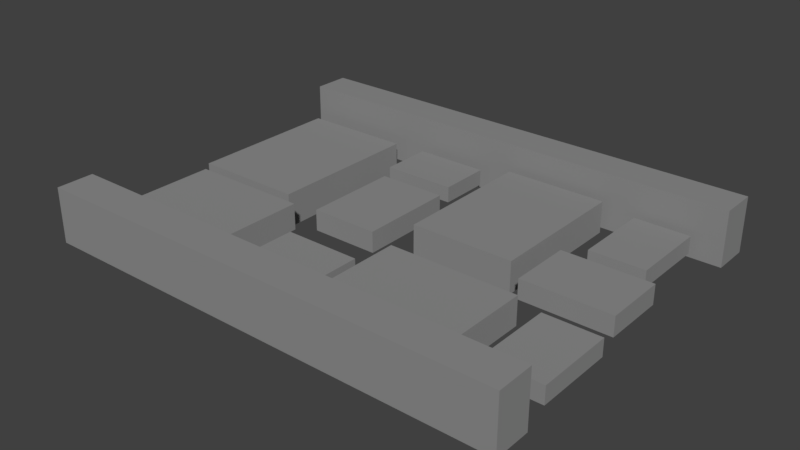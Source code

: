 # Source: CobbleRoad4.blend  (saved by Blender 2.79.0; exported with 4.5.12 LTS)
import bpy
from mathutils import Matrix  # noqa: F401  (used for matrix-valued properties, if any)

bpy.ops.wm.read_factory_settings(use_empty=True)
scene = bpy.context.scene
scene.name = 'Scene'

# ---- collections
col_collection_1 = bpy.data.collections.new('Collection 1'); scene.collection.children.link(col_collection_1)

# ---- materials (node trees are filled in below, after node groups)
mat_stonedark = bpy.data.materials.new('StoneDark')
mat_stonedark.alpha_threshold = 0.0
mat_stonedark.use_transparent_shadow = False
mat_stonedark.diffuse_color = (0.2747, 0.2747, 0.2747, 1.0)
mat_stonedark.roughness = 0.5

# ---- material node trees

# ---- world
world_world = bpy.data.worlds.new('World'); scene.world = world_world
world_world.color = (0.05088, 0.05088, 0.05088)
world_world.use_sun_shadow = False
world_world.sun_shadow_jitter_overblur = 0.0
world_world.cycles.sampling_method = 'MANUAL'

# ---- meshes
me_cube_013 = bpy.data.meshes.new('Cube.013')
me_cube_013.from_pydata([(-0.6836, -0.9597, -0.248), (-0.6836, -0.9597, 0.1892), (-0.6836, 1.04, -0.248), (-0.6836, 1.04, 0.1892), (0.7302, -0.9597, -0.248), (0.7302, -0.9597, 0.1892), (0.7302, 1.04, -0.248), (0.7302, 1.04, 0.1892)], [], [(0, 1, 3, 2), (2, 3, 7, 6), (6, 7, 5, 4), (4, 5, 1, 0), (7, 3, 1, 5)])
me_cube_013.materials.append(mat_stonedark)
me_cube_013.use_remesh_preserve_volume = False
me_cube_013.use_remesh_preserve_attributes = False
me_cube_013.use_mirror_vertex_groups = False
me_cube_013.update()
me_cube_012 = bpy.data.meshes.new('Cube.012')
me_cube_012.from_pydata([(-0.6836, -0.9597, -0.248), (-0.6836, -0.9597, 0.1892), (-0.6836, 1.04, -0.248), (-0.6836, 1.04, 0.1892), (0.7302, -0.9597, -0.248), (0.7302, -0.9597, 0.1892), (0.7302, 1.04, -0.248), (0.7302, 1.04, 0.1892)], [], [(0, 1, 3, 2), (2, 3, 7, 6), (6, 7, 5, 4), (4, 5, 1, 0), (7, 3, 1, 5)])
me_cube_012.materials.append(mat_stonedark)
me_cube_012.use_remesh_preserve_volume = False
me_cube_012.use_remesh_preserve_attributes = False
me_cube_012.use_mirror_vertex_groups = False
me_cube_012.update()
me_cube_011 = bpy.data.meshes.new('Cube.011')
me_cube_011.from_pydata([(-0.6836, -0.9597, -0.248), (-0.6836, -0.9597, 0.1892), (-0.6836, 1.04, -0.248), (-0.6836, 1.04, 0.1892), (0.7302, -0.9597, -0.248), (0.7302, -0.9597, 0.1892), (0.7302, 1.04, -0.248), (0.7302, 1.04, 0.1892)], [], [(0, 1, 3, 2), (2, 3, 7, 6), (6, 7, 5, 4), (4, 5, 1, 0), (7, 3, 1, 5)])
me_cube_011.materials.append(mat_stonedark)
me_cube_011.use_remesh_preserve_volume = False
me_cube_011.use_remesh_preserve_attributes = False
me_cube_011.use_mirror_vertex_groups = False
me_cube_011.update()
me_cube_009 = bpy.data.meshes.new('Cube.009')
me_cube_009.from_pydata([(-0.6836, -0.9597, -0.248), (-0.6836, -0.9597, 0.1892), (-0.6836, 1.04, -0.248), (-0.6836, 1.04, 0.1892), (0.7302, -0.9597, -0.248), (0.7302, -0.9597, 0.1892), (0.7302, 1.04, -0.248), (0.7302, 1.04, 0.1892)], [], [(0, 1, 3, 2), (2, 3, 7, 6), (6, 7, 5, 4), (4, 5, 1, 0), (7, 3, 1, 5)])
me_cube_009.materials.append(mat_stonedark)
me_cube_009.use_remesh_preserve_volume = False
me_cube_009.use_remesh_preserve_attributes = False
me_cube_009.use_mirror_vertex_groups = False
me_cube_009.update()
me_cube_008 = bpy.data.meshes.new('Cube.008')
me_cube_008.from_pydata([(-0.6836, -0.9597, -0.248), (-0.6836, -0.9597, 0.1892), (-0.6836, 1.04, -0.248), (-0.6836, 1.04, 0.1892), (0.7302, -0.9597, -0.248), (0.7302, -0.9597, 0.1892), (0.7302, 1.04, -0.248), (0.7302, 1.04, 0.1892)], [], [(0, 1, 3, 2), (2, 3, 7, 6), (6, 7, 5, 4), (4, 5, 1, 0), (7, 3, 1, 5)])
me_cube_008.materials.append(mat_stonedark)
me_cube_008.use_remesh_preserve_volume = False
me_cube_008.use_remesh_preserve_attributes = False
me_cube_008.use_mirror_vertex_groups = False
me_cube_008.update()
me_cube_007 = bpy.data.meshes.new('Cube.007')
me_cube_007.from_pydata([(-0.6836, -0.9597, -0.248), (-0.6836, -0.9597, 0.1892), (-0.6836, 1.04, -0.248), (-0.6836, 1.04, 0.1892), (0.7302, -0.9597, -0.248), (0.7302, -0.9597, 0.1892), (0.7302, 1.04, -0.248), (0.7302, 1.04, 0.1892)], [], [(0, 1, 3, 2), (2, 3, 7, 6), (6, 7, 5, 4), (4, 5, 1, 0), (7, 3, 1, 5)])
me_cube_007.materials.append(mat_stonedark)
me_cube_007.use_remesh_preserve_volume = False
me_cube_007.use_remesh_preserve_attributes = False
me_cube_007.use_mirror_vertex_groups = False
me_cube_007.update()
me_cube_006 = bpy.data.meshes.new('Cube.006')
me_cube_006.from_pydata([(-0.6836, -0.9597, -0.248), (-0.6836, -0.9597, 0.1892), (-0.6836, 1.04, -0.248), (-0.6836, 1.04, 0.1892), (0.7302, -0.9597, -0.248), (0.7302, -0.9597, 0.1892), (0.7302, 1.04, -0.248), (0.7302, 1.04, 0.1892)], [], [(0, 1, 3, 2), (2, 3, 7, 6), (6, 7, 5, 4), (4, 5, 1, 0), (7, 3, 1, 5)])
me_cube_006.materials.append(mat_stonedark)
me_cube_006.use_remesh_preserve_volume = False
me_cube_006.use_remesh_preserve_attributes = False
me_cube_006.use_mirror_vertex_groups = False
me_cube_006.update()
me_cube_005 = bpy.data.meshes.new('Cube.005')
me_cube_005.from_pydata([(-0.6836, -0.9597, -0.248), (-0.6836, -0.9597, 0.1892), (-0.6836, 1.04, -0.248), (-0.6836, 1.04, 0.1892), (0.7302, -0.9597, -0.248), (0.7302, -0.9597, 0.1892), (0.7302, 1.04, -0.248), (0.7302, 1.04, 0.1892)], [], [(0, 1, 3, 2), (2, 3, 7, 6), (6, 7, 5, 4), (4, 5, 1, 0), (7, 3, 1, 5)])
me_cube_005.materials.append(mat_stonedark)
me_cube_005.use_remesh_preserve_volume = False
me_cube_005.use_remesh_preserve_attributes = False
me_cube_005.use_mirror_vertex_groups = False
me_cube_005.update()
me_cube_004 = bpy.data.meshes.new('Cube.004')
me_cube_004.from_pydata([(-0.6836, -0.9597, -0.248), (-0.6836, -0.9597, 0.1892), (-0.6836, 1.04, -0.248), (-0.6836, 1.04, 0.1892), (0.7302, -0.9597, -0.248), (0.7302, -0.9597, 0.1892), (0.7302, 1.04, -0.248), (0.7302, 1.04, 0.1892)], [], [(0, 1, 3, 2), (2, 3, 7, 6), (6, 7, 5, 4), (4, 5, 1, 0), (7, 3, 1, 5)])
me_cube_004.materials.append(mat_stonedark)
me_cube_004.use_remesh_preserve_volume = False
me_cube_004.use_remesh_preserve_attributes = False
me_cube_004.use_mirror_vertex_groups = False
me_cube_004.update()
me_cube_003 = bpy.data.meshes.new('Cube.003')
me_cube_003.from_pydata([(-0.6836, -0.9597, -0.248), (-0.6836, -0.9597, 0.1892), (-0.6836, 1.04, -0.248), (-0.6836, 1.04, 0.1892), (0.7302, -0.9597, -0.248), (0.7302, -0.9597, 0.1892), (0.7302, 1.04, -0.248), (0.7302, 1.04, 0.1892)], [], [(0, 1, 3, 2), (2, 3, 7, 6), (6, 7, 5, 4), (4, 5, 1, 0), (7, 3, 1, 5)])
me_cube_003.materials.append(mat_stonedark)
me_cube_003.use_remesh_preserve_volume = False
me_cube_003.use_remesh_preserve_attributes = False
me_cube_003.use_mirror_vertex_groups = False
me_cube_003.update()
me_cube_002 = bpy.data.meshes.new('Cube.002')
me_cube_002.from_pydata([(-2.231, 1.415, -0.2155), (-2.231, 1.766, -0.2155), (-2.231, 1.766, 0.3061), (2.279, 1.415, -0.2155), (2.279, 1.766, -0.2155), (2.279, 1.766, 0.3061), (-2.231, 1.415, 0.3078), (2.279, 1.415, 0.3078)], [], [(1, 0, 6, 2), (4, 5, 7, 3), (2, 6, 7, 5), (4, 1, 2, 5), (0, 3, 7, 6)])
me_cube_002.materials.append(mat_stonedark)
me_cube_002.use_remesh_preserve_volume = False
me_cube_002.use_remesh_preserve_attributes = False
me_cube_002.use_mirror_vertex_groups = False
me_cube_002.update()

# ---- objects
ob_cube_011 = bpy.data.objects.new('Cube.011', me_cube_013)
ob_cube_010 = bpy.data.objects.new('Cube.010', me_cube_012)
ob_cube_009 = bpy.data.objects.new('Cube.009', me_cube_011)
ob_cube_008 = bpy.data.objects.new('Cube.008', me_cube_009)
ob_cube_007 = bpy.data.objects.new('Cube.007', me_cube_008)
ob_cube_006 = bpy.data.objects.new('Cube.006', me_cube_007)
ob_cube_005 = bpy.data.objects.new('Cube.005', me_cube_006)
ob_cube_004 = bpy.data.objects.new('Cube.004', me_cube_005)
ob_cube_002 = bpy.data.objects.new('Cube.002', me_cube_004)
ob_cube_001 = bpy.data.objects.new('Cube.001', me_cube_003)
ob_cube_003 = bpy.data.objects.new('Cube.003', me_cube_002)

# ---- transforms, parenting, visibility, modifiers, constraints
ob_cube_011.location = (2.632, -1.163, 0.01459)
ob_cube_011.scale = (0.4983, 0.4983, 0.4983)
ob_cube_011.lineart.crease_threshold = 0.0
ob_cube_010.location = (2.311, 1.231, 0.01459)
ob_cube_010.scale = (0.4983, 0.4983, 0.4983)
ob_cube_010.lineart.crease_threshold = 0.0
ob_cube_009.location = (2.347, 0.1288, 0.01459)
ob_cube_009.rotation_euler = (0.0, 0.0, 1.571)
ob_cube_009.scale = (0.5667, 0.5667, 0.5667)
ob_cube_009.lineart.crease_threshold = 0.0
ob_cube_008.location = (0.8839, 0.78, 0.01459)
ob_cube_008.scale = (0.9247, 0.9247, 0.9247)
ob_cube_008.lineart.crease_threshold = 0.0
ob_cube_007.location = (-0.6015, 1.374, 0.01459)
ob_cube_007.rotation_euler = (0.0, 0.0, 1.571)
ob_cube_007.scale = (0.4622, 0.4622, 0.4622)
ob_cube_007.lineart.crease_threshold = 0.0
ob_cube_006.location = (1.2, -1.206, 0.01459)
ob_cube_006.rotation_euler = (0.0, 0.0, 1.571)
ob_cube_006.scale = (0.8211, 0.8211, 0.8211)
ob_cube_006.lineart.crease_threshold = 0.0
ob_cube_005.location = (-1.939, -1.075, 0.0)
ob_cube_005.rotation_euler = (0.0, 0.0, 1.571)
ob_cube_005.scale = (0.7666, 0.7666, 0.7666)
ob_cube_005.lineart.crease_threshold = 0.0
ob_cube_004.location = (-0.2929, -1.346, 0.01459)
ob_cube_004.rotation_euler = (0.0, 0.0, 1.571)
ob_cube_004.scale = (0.4833, 0.4833, 0.4833)
ob_cube_004.lineart.crease_threshold = 0.0
ob_cube_002.location = (-0.5245, 0.1593, 0.0)
ob_cube_002.scale = (0.6082, 0.6082, 0.6082)
ob_cube_002.lineart.crease_threshold = 0.0
ob_cube_001.location = (-2.22, 0.6356, -0.08178)
ob_cube_001.lineart.crease_threshold = 0.0
ob_cube_003.location = (-0.02148, -0.05583, 0.08738)
ob_cube_003.scale = (1.34, 1.34, 1.34)
ob_cube_003.lineart.crease_threshold = 0.0
_m = ob_cube_003.modifiers.new('Mirror', 'MIRROR')
_m.use_axis = (False, True, False)
_m.use_mirror_merge = False

# ---- collection membership
col_collection_1.objects.link(ob_cube_011)
col_collection_1.objects.link(ob_cube_010)
col_collection_1.objects.link(ob_cube_009)
col_collection_1.objects.link(ob_cube_008)
col_collection_1.objects.link(ob_cube_007)
col_collection_1.objects.link(ob_cube_006)
col_collection_1.objects.link(ob_cube_005)
col_collection_1.objects.link(ob_cube_004)
col_collection_1.objects.link(ob_cube_002)
col_collection_1.objects.link(ob_cube_001)
col_collection_1.objects.link(ob_cube_003)

# ---- scene / render settings (as saved in the file)
scene.frame_start = 1; scene.frame_end = 250; scene.frame_set(1)
scene.render.engine = 'BLENDER_EEVEE_NEXT'
scene.render.resolution_percentage = 50
scene.render.dither_intensity = 0.0
scene.cycles.use_denoising = False
scene.cycles.samples = 128
scene.cycles.sampling_pattern = 'TABULATED_SOBOL'
scene.cycles.use_adaptive_sampling = False
scene.cycles.use_light_tree = False
scene.cycles.blur_glossy = 0.0
scene.cycles.sample_clamp_indirect = 0.0
scene.view_settings.view_transform = 'Standard'
bpy.context.view_layer.update()

# ---- added for rendering (the .blend has no active camera and no usable light): camera, sun
cam_auto = bpy.data.cameras.new('AutoCamera')
cam_auto.lens = 50.0
cam_auto.sensor_width = 36.0
cam_auto.clip_end = 1000.0
ob_auto_camera = bpy.data.objects.new('AutoCamera', cam_auto)
scene.collection.objects.link(ob_auto_camera)
ob_auto_camera.location = (7.15201, -8.62559, 5.79812)
ob_auto_camera.rotation_euler = (1.09748, -7.21219e-08, 0.694738)
scene.camera = ob_auto_camera
light_auto_sun = bpy.data.lights.new('AutoSun', 'SUN')
light_auto_sun.energy = 3.0
light_auto_sun.angle = 0.0523599
ob_auto_sun = bpy.data.objects.new('AutoSun', light_auto_sun)
scene.collection.objects.link(ob_auto_sun)
ob_auto_sun.rotation_euler = (0.872665, 0.174533, 0.523599)
bpy.context.view_layer.update()
